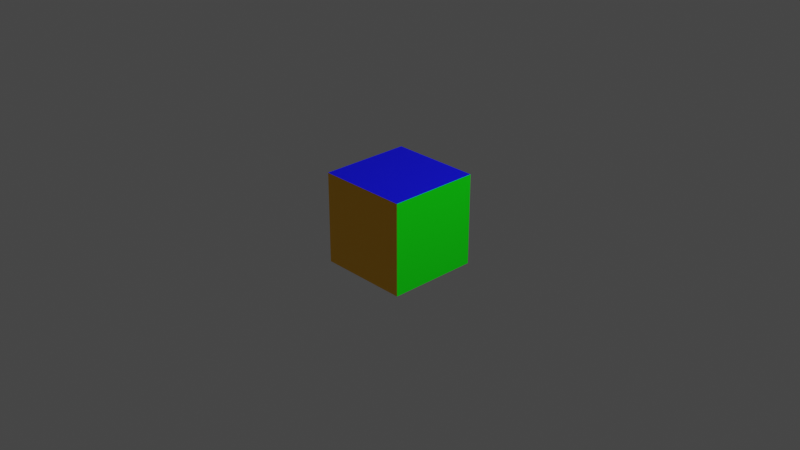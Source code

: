 # Source: box1.lwo.blend  (saved by Blender 2.81.16; exported with 4.5.12 LTS)
import bpy
from mathutils import Matrix  # noqa: F401  (used for matrix-valued properties, if any)

bpy.ops.wm.read_factory_settings(use_empty=True)
scene = bpy.context.scene
scene.name = 'Scene'

# ---- collections
col_collection = bpy.data.collections.new('Collection'); scene.collection.children.link(col_collection)

# ---- materials (node trees are filled in below, after node groups)
mat_bottom = bpy.data.materials.new('Bottom')
mat_back = bpy.data.materials.new('Back')
mat_right = bpy.data.materials.new('Right')
mat_front = bpy.data.materials.new('Front')
mat_left = bpy.data.materials.new('Left')
mat_top = bpy.data.materials.new('Top')

# ---- material node trees
mat_bottom.use_nodes = True; mat_bottom.node_tree.nodes.clear()
_N = mat_bottom.node_tree.nodes; _L = mat_bottom.node_tree.links
n0 = _N.new('ShaderNodeOutputMaterial'); n0.name = 'Material Output'; n0.location = (300, 300)
n1 = _N.new('ShaderNodeBsdfPrincipled'); n1.name = 'Principled BSDF'; n1.location = (10, 300)
n1.distribution = 'GGX'
n1.subsurface_method = 'BURLEY'
n1.inputs[0].default_value = (0.251, 0.0, 0.0, 1.0)
n1.inputs[3].default_value = 1.45
n1.inputs[27].default_value = (0.0, 0.0, 0.0, 1.0)
n1.inputs[28].default_value = 1.0
_L.new(n1.outputs[0], n0.inputs[0])
n0.is_active_output = True
mat_back.use_nodes = True; mat_back.node_tree.nodes.clear()
_N = mat_back.node_tree.nodes; _L = mat_back.node_tree.links
n0 = _N.new('ShaderNodeOutputMaterial'); n0.name = 'Material Output'; n0.location = (300, 300)
n1 = _N.new('ShaderNodeBsdfPrincipled'); n1.name = 'Principled BSDF'; n1.location = (10, 300)
n1.distribution = 'GGX'
n1.subsurface_method = 'BURLEY'
n1.inputs[0].default_value = (1.0, 0.502, 0.0, 1.0)
n1.inputs[3].default_value = 1.45
n1.inputs[27].default_value = (0.0, 0.0, 0.0, 1.0)
n1.inputs[28].default_value = 1.0
_L.new(n1.outputs[0], n0.inputs[0])
n0.is_active_output = True
mat_right.use_nodes = True; mat_right.node_tree.nodes.clear()
_N = mat_right.node_tree.nodes; _L = mat_right.node_tree.links
n0 = _N.new('ShaderNodeOutputMaterial'); n0.name = 'Material Output'; n0.location = (300, 300)
n1 = _N.new('ShaderNodeBsdfPrincipled'); n1.name = 'Principled BSDF'; n1.location = (10, 300)
n1.distribution = 'GGX'
n1.subsurface_method = 'BURLEY'
n1.inputs[0].default_value = (0.0, 1.0, 0.0, 1.0)
n1.inputs[3].default_value = 1.45
n1.inputs[27].default_value = (0.0, 0.0, 0.0, 1.0)
n1.inputs[28].default_value = 1.0
_L.new(n1.outputs[0], n0.inputs[0])
n0.is_active_output = True
mat_front.use_nodes = True; mat_front.node_tree.nodes.clear()
_N = mat_front.node_tree.nodes; _L = mat_front.node_tree.links
n0 = _N.new('ShaderNodeOutputMaterial'); n0.name = 'Material Output'; n0.location = (300, 300)
n1 = _N.new('ShaderNodeBsdfPrincipled'); n1.name = 'Principled BSDF'; n1.location = (10, 300)
n1.distribution = 'GGX'
n1.subsurface_method = 'BURLEY'
n1.inputs[0].default_value = (1.0, 1.0, 0.0, 1.0)
n1.inputs[3].default_value = 1.45
n1.inputs[27].default_value = (0.0, 0.0, 0.0, 1.0)
n1.inputs[28].default_value = 1.0
_L.new(n1.outputs[0], n0.inputs[0])
n0.is_active_output = True
mat_left.use_nodes = True; mat_left.node_tree.nodes.clear()
_N = mat_left.node_tree.nodes; _L = mat_left.node_tree.links
n0 = _N.new('ShaderNodeOutputMaterial'); n0.name = 'Material Output'; n0.location = (300, 300)
n1 = _N.new('ShaderNodeBsdfPrincipled'); n1.name = 'Principled BSDF'; n1.location = (10, 300)
n1.distribution = 'GGX'
n1.subsurface_method = 'BURLEY'
n1.inputs[0].default_value = (1.0, 0.0, 0.0, 1.0)
n1.inputs[3].default_value = 1.45
n1.inputs[27].default_value = (0.0, 0.0, 0.0, 1.0)
n1.inputs[28].default_value = 1.0
_L.new(n1.outputs[0], n0.inputs[0])
n0.is_active_output = True
mat_top.use_nodes = True; mat_top.node_tree.nodes.clear()
_N = mat_top.node_tree.nodes; _L = mat_top.node_tree.links
n0 = _N.new('ShaderNodeOutputMaterial'); n0.name = 'Material Output'; n0.location = (300, 300)
n1 = _N.new('ShaderNodeBsdfPrincipled'); n1.name = 'Principled BSDF'; n1.location = (10, 300)
n1.distribution = 'GGX'
n1.subsurface_method = 'BURLEY'
n1.inputs[0].default_value = (0.0, 0.0, 1.0, 1.0)
n1.inputs[3].default_value = 1.45
n1.inputs[27].default_value = (0.0, 0.0, 0.0, 1.0)
n1.inputs[28].default_value = 1.0
_L.new(n1.outputs[0], n0.inputs[0])
n0.is_active_output = True

# ---- world
world_world = bpy.data.worlds.new('World'); scene.world = world_world
world_world.use_nodes = True; world_world.node_tree.nodes.clear()
_N = world_world.node_tree.nodes; _L = world_world.node_tree.links
n0 = _N.new('ShaderNodeOutputWorld'); n0.name = 'World Output'; n0.location = (300, 300)
n1 = _N.new('ShaderNodeBackground'); n1.name = 'Background'; n1.location = (10, 300)
n1.inputs[0].default_value = (0.05088, 0.05088, 0.05088, 1.0)
_L.new(n1.outputs[0], n0.inputs[0])
n0.is_active_output = True
world_world.color = (0.05088, 0.05088, 0.05088)
world_world.use_sun_shadow = False
world_world.sun_shadow_jitter_overblur = 0.0

# ---- cameras
cam_camera = bpy.data.cameras.new('Camera')
cam_camera.clip_end = 100.0
cam_camera.ortho_scale = 7.314

# ---- lights
light_light = bpy.data.lights.new('Light', 'POINT')
light_light.transmission_factor = 0.0
light_light.energy = 1000.0
light_light.shadow_soft_size = 0.1
light_light.shadow_maximum_resolution = 0.006
light_light.use_absolute_resolution = True

# ---- meshes
me_box1 = bpy.data.meshes.new('box1')
me_box1.from_pydata([(-0.5, -0.5, -0.5), (0.5, -0.5, -0.5), (0.5, 0.5, -0.5), (-0.5, 0.5, -0.5), (-0.5, -0.5, 0.5), (0.5, -0.5, 0.5), (0.5, 0.5, 0.5), (-0.5, 0.5, 0.5)], [], [(3, 2, 1, 0), (1, 5, 4, 0), (2, 6, 5, 1), (7, 6, 2, 3), (4, 7, 3, 0), (5, 6, 7, 4)])
me_box1.polygons.foreach_set('material_index', [0, 1, 2, 3, 4, 5])
me_box1.materials.append(mat_bottom)
me_box1.materials.append(mat_back)
me_box1.materials.append(mat_right)
me_box1.materials.append(mat_front)
me_box1.materials.append(mat_left)
me_box1.materials.append(mat_top)
me_box1.use_remesh_fix_poles = True
me_box1.use_remesh_preserve_attributes = False
me_box1.use_mirror_vertex_groups = False
me_box1.update()

# ---- objects
ob_light = bpy.data.objects.new('Light', light_light)
ob_camera = bpy.data.objects.new('Camera', cam_camera)
ob_box1 = bpy.data.objects.new('box1', me_box1)

# ---- transforms, parenting, visibility, modifiers, constraints
ob_light.location = (4.076, 1.005, 5.904)
ob_light.rotation_euler = (0.6503, 0.05522, 1.866)
ob_light.lock_rotations_4d = False
ob_light.empty_display_type = 'ARROWS'
ob_light.color = (0.0, 0.0, 0.0, 0.0)
ob_light.lineart.crease_threshold = 0.0
ob_camera.location = (7.359, -6.926, 4.958)
ob_camera.rotation_euler = (1.109, 0.0, 0.8149)
ob_camera.lock_rotations_4d = False
ob_camera.empty_display_type = 'ARROWS'
ob_camera.color = (0.0, 0.0, 0.0, 0.0)
ob_camera.display_type = 'WIRE'
ob_camera.lineart.crease_threshold = 0.0
ob_box1.location = (0.0, 0.0, 0.0)
ob_box1.lineart.crease_threshold = 0.0
_m = ob_box1.modifiers.new('EdgeSplit', 'EDGE_SPLIT')

# ---- collection membership
col_collection.objects.link(ob_light)
col_collection.objects.link(ob_camera)
col_collection.objects.link(ob_box1)

# ---- scene / render settings (as saved in the file)
scene.camera = ob_camera
scene.frame_start = 1; scene.frame_end = 250; scene.frame_set(1)
scene.render.engine = 'CYCLES'
scene.cycles.use_denoising = False
scene.cycles.samples = 128
scene.cycles.sampling_pattern = 'TABULATED_SOBOL'
scene.cycles.use_adaptive_sampling = False
scene.cycles.use_light_tree = False
scene.view_settings.view_transform = 'Filmic'
bpy.context.view_layer.update()
